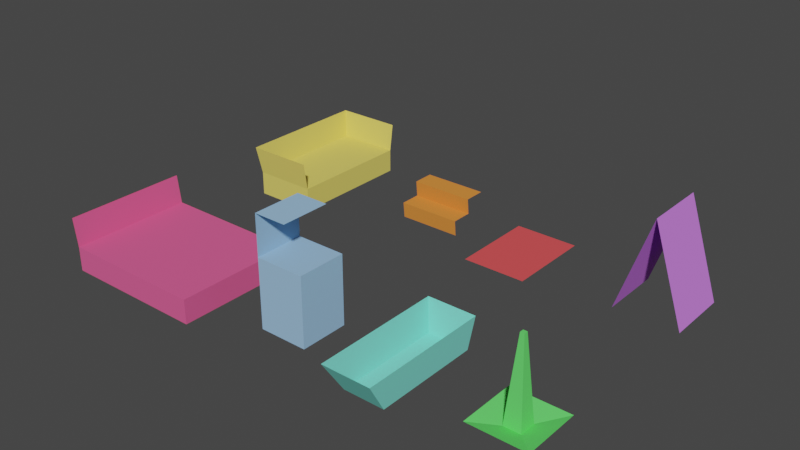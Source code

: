 # Source: widgets.blend  (saved by Blender 2.83.19; exported with 4.5.12 LTS)
import bpy
from mathutils import Matrix  # noqa: F401  (used for matrix-valued properties, if any)

bpy.ops.wm.read_factory_settings(use_empty=True)
scene = bpy.context.scene
scene.name = 'Scene'

# ---- collections
col_collection = bpy.data.collections.new('Collection'); scene.collection.children.link(col_collection)

# ---- materials (node trees are filled in below, after node groups)
mat_living = bpy.data.materials.new('Living')
mat_living.use_transparent_shadow = False
mat_living.diffuse_color = (0.8, 0.6755, 0.1441, 1.0)
mat_bedroom = bpy.data.materials.new('Bedroom')
mat_bedroom.use_transparent_shadow = False
mat_bedroom.diffuse_color = (0.8, 0.1128, 0.2861, 1.0)
mat_kitchen = bpy.data.materials.new('Kitchen')
mat_kitchen.use_transparent_shadow = False
mat_kitchen.diffuse_color = (0.3226, 0.5413, 0.8, 1.0)
mat_toilet = bpy.data.materials.new('Toilet')
mat_toilet.use_transparent_shadow = False
mat_toilet.diffuse_color = (0.2281, 0.8, 0.6891, 1.0)
mat_stairs = bpy.data.materials.new('Stairs')
mat_stairs.use_transparent_shadow = False
mat_stairs.diffuse_color = (0.8, 0.2656, 0.05181, 1.0)
mat_circulation = bpy.data.materials.new('Circulation')
mat_circulation.use_transparent_shadow = False
mat_circulation.diffuse_color = (0.8, 0.08686, 0.09331, 1.0)
mat_sahn = bpy.data.materials.new('Sahn')
mat_sahn.use_transparent_shadow = False
mat_sahn.diffuse_color = (0.1377, 0.8, 0.1508, 1.0)
mat_retail = bpy.data.materials.new('Retail')
mat_retail.use_transparent_shadow = False
mat_retail.diffuse_color = (0.6019, 0.1971, 0.8, 1.0)

# ---- material node trees

# ---- world
world_world = bpy.data.worlds.new('World'); scene.world = world_world
world_world.use_nodes = True; world_world.node_tree.nodes.clear()
_N = world_world.node_tree.nodes; _L = world_world.node_tree.links
n0 = _N.new('ShaderNodeOutputWorld'); n0.name = 'World Output'; n0.location = (300, 300)
n1 = _N.new('ShaderNodeBackground'); n1.name = 'Background'; n1.location = (10, 300)
n1.inputs[0].default_value = (0.05088, 0.05088, 0.05088, 1.0)
_L.new(n1.outputs[0], n0.inputs[0])
n0.is_active_output = True
world_world.color = (0.05088, 0.05088, 0.05088)
world_world.use_sun_shadow = False
world_world.sun_shadow_jitter_overblur = 0.0

# ---- meshes
me_cube_001 = bpy.data.meshes.new('Cube.001')
me_cube_001.from_pydata([(-0.4, -0.8, -0.1), (-0.4, 0.8, -0.1), (0.4, -0.8, -0.1), (0.4, -0.8, 0.2), (0.4, 0.8, -0.1), (-0.4, -0.8, 0.2), (-0.45, -0.85, 0.55), (-0.4, 0.8, 0.2), (-0.45, 0.85, 0.55), (0.4, -0.85, 0.55), (0.4, 0.8, 0.2), (0.4, 0.85, 0.55)], [], [(0, 5, 7, 1), (1, 7, 10, 4), (4, 10, 3, 2), (2, 3, 5, 0), (10, 7, 5, 3), (5, 6, 8, 7), (7, 8, 11, 10), (3, 9, 6, 5)])
_uv = me_cube_001.uv_layers.new(name='UVMap')
_uv.uv.foreach_set('vector', [0.375, 0.0, 0.625, 0.0, 0.625, 0.25, 0.375, 0.25, 0.375, 0.25, 0.625, 0.25, 0.625, 0.5, 0.375, 0.5, 0.375, 0.5, 0.625, 0.5, 0.625, 0.75, 0.375, 0.75, 0.375, 0.75, 0.625, 0.75, 0.625, 1.0, 0.375, 1.0, 0.625, 0.5, 0.875, 0.5, 0.875, 0.75, 0.625, 0.75, 0.375, 0.0, 0.625, 0.0, 0.625, 0.25, 0.375, 0.25, 0.375, 0.25, 0.625, 0.25, 0.625, 0.5, 0.375, 0.5, 0.375, 0.75, 0.625, 0.75, 0.625, 1.0, 0.375, 1.0])
me_cube_001.materials.append(mat_living)
me_cube_001.use_remesh_fix_poles = True
me_cube_001.use_remesh_preserve_attributes = False
me_cube_001.use_mirror_vertex_groups = False
me_cube_001.update()
me_cube_002 = bpy.data.meshes.new('Cube.002')
me_cube_002.from_pydata([(-0.9, -0.75, -0.1), (-0.9, 0.75, -0.1), (0.9, -0.75, -0.1), (0.9, -0.75, 0.2), (0.9, 0.75, -0.1), (-0.9, -0.75, 0.2), (-0.95, -0.75, 0.55), (-0.9, 0.75, 0.2), (-0.95, 0.75, 0.55), (0.9, 0.75, 0.2)], [], [(0, 5, 7, 1), (1, 7, 9, 4), (4, 9, 3, 2), (2, 3, 5, 0), (9, 7, 5, 3), (5, 6, 8, 7)])
_uv = me_cube_002.uv_layers.new(name='UVMap')
_uv.uv.foreach_set('vector', [0.375, 0.0, 0.625, 0.0, 0.625, 0.25, 0.375, 0.25, 0.375, 0.25, 0.625, 0.25, 0.625, 0.5, 0.375, 0.5, 0.375, 0.5, 0.625, 0.5, 0.625, 0.75, 0.375, 0.75, 0.375, 0.75, 0.625, 0.75, 0.625, 1.0, 0.375, 1.0, 0.625, 0.5, 0.875, 0.5, 0.875, 0.75, 0.625, 0.75, 0.375, 0.0, 0.625, 0.0, 0.625, 0.25, 0.375, 0.25])
me_cube_002.materials.append(mat_bedroom)
me_cube_002.use_remesh_fix_poles = True
me_cube_002.use_remesh_preserve_attributes = False
me_cube_002.use_mirror_vertex_groups = False
me_cube_002.update()
me_cube_003 = bpy.data.meshes.new('Cube.003')
me_cube_003.from_pydata([(-0.3, -0.3, -0.1), (-0.3, 0.3, -0.1), (0.3, -0.3, -0.1), (0.3, -0.3, 0.75), (0.3, 0.3, -0.1), (-0.3, -0.3, 0.75), (-0.3, -0.3, 1.25), (-0.3, 0.3, 0.75), (-0.3, 0.3, 1.25), (0.3, 0.3, 0.75), (0.1, -0.3, 1.25), (0.1, 0.3, 1.25)], [], [(0, 5, 7, 1), (1, 7, 9, 4), (4, 9, 3, 2), (2, 3, 5, 0), (9, 7, 5, 3), (5, 6, 8, 7), (8, 6, 10, 11)])
_uv = me_cube_003.uv_layers.new(name='UVMap')
_uv.uv.foreach_set('vector', [0.375, 0.0, 0.625, 0.0, 0.625, 0.25, 0.375, 0.25, 0.375, 0.25, 0.625, 0.25, 0.625, 0.5, 0.375, 0.5, 0.375, 0.5, 0.625, 0.5, 0.625, 0.75, 0.375, 0.75, 0.375, 0.75, 0.625, 0.75, 0.625, 1.0, 0.375, 1.0, 0.625, 0.5, 0.875, 0.5, 0.875, 0.75, 0.625, 0.75, 0.375, 0.0, 0.625, 0.0, 0.625, 0.25, 0.375, 0.25, 0.625, 0.25, 0.625, 0.0, 0.625, 0.0, 0.625, 0.25])
me_cube_003.materials.append(mat_kitchen)
me_cube_003.use_remesh_fix_poles = True
me_cube_003.use_remesh_preserve_attributes = False
me_cube_003.use_mirror_vertex_groups = False
me_cube_003.update()
me_cube_004 = bpy.data.meshes.new('Cube.004')
me_cube_004.from_pydata([(-0.25, -0.55, -0.1), (-0.25, 0.75, -0.1), (0.25, -0.55, -0.1), (0.3, -0.8, 0.3), (0.25, 0.75, -0.1), (-0.3, -0.8, 0.3), (-0.3, 0.8, 0.3), (0.3, 0.8, 0.3)], [], [(0, 5, 6, 1), (1, 6, 7, 4), (4, 7, 3, 2), (2, 3, 5, 0), (1, 4, 2, 0)])
_uv = me_cube_004.uv_layers.new(name='UVMap')
_uv.uv.foreach_set('vector', [0.375, 0.0, 0.625, 0.0, 0.625, 0.25, 0.375, 0.25, 0.375, 0.25, 0.625, 0.25, 0.625, 0.5, 0.375, 0.5, 0.375, 0.5, 0.625, 0.5, 0.625, 0.75, 0.375, 0.75, 0.375, 0.75, 0.625, 0.75, 0.625, 1.0, 0.375, 1.0, 0.375, 0.25, 0.375, 0.5, 0.375, 0.75, 0.375, 1.0])
me_cube_004.materials.append(mat_toilet)
me_cube_004.use_remesh_fix_poles = True
me_cube_004.use_remesh_preserve_attributes = False
me_cube_004.use_mirror_vertex_groups = False
me_cube_004.update()
me_cube_005 = bpy.data.meshes.new('Cube.005')
me_cube_005.from_pydata([(-0.4, -0.15, -0.1), (-0.4, -0.17, 0.1), (-0.4, 0.1, 0.1), (0.4, -0.15, -0.1), (0.4, -0.17, 0.1), (0.4, 0.1, 0.1), (-0.4, 0.08, 0.3), (0.4, 0.08, 0.3), (-0.4, 0.35, 0.3), (0.4, 0.35, 0.3)], [], [(3, 4, 1, 0), (5, 2, 1, 4), (2, 5, 7, 6), (6, 7, 9, 8)])
_uv = me_cube_005.uv_layers.new(name='UVMap')
_uv.uv.foreach_set('vector', [0.375, 0.75, 0.625, 0.75, 0.625, 1.0, 0.375, 1.0, 0.625, 0.5, 0.875, 0.5, 0.875, 0.75, 0.625, 0.75, 0.875, 0.5, 0.625, 0.5, 0.625, 0.5, 0.875, 0.5, 0.875, 0.5, 0.625, 0.5, 0.625, 0.5, 0.875, 0.5])
me_cube_005.materials.append(mat_stairs)
me_cube_005.use_remesh_fix_poles = True
me_cube_005.use_remesh_preserve_attributes = False
me_cube_005.use_mirror_vertex_groups = False
me_cube_005.update()
me_cube_006 = bpy.data.meshes.new('Cube.006')
me_cube_006.from_pydata([(-0.4847, -0.4, -0.1947), (0.3153, -0.4, -0.1947), (-0.4847, 0.4, -0.1947), (0.3153, 0.4, -0.1947), (-0.4847, 0.55, -0.1947), (0.3153, 0.55, -0.1947), (-0.4847, -0.55, -0.1947), (0.3153, -0.55, -0.1947)], [], [(0, 1, 3, 2), (2, 3, 5, 4), (1, 0, 6, 7)])
_uv = me_cube_006.uv_layers.new(name='UVMap')
_uv.uv.foreach_set('vector', [0.0, 0.0, 1.0, 0.0, 1.0, 1.0, 0.0, 1.0, 0.0, 1.0, 1.0, 1.0, 1.0, 1.0, 0.0, 1.0, 1.0, 0.0, 0.0, 0.0, 0.0, 0.0, 1.0, 0.0])
me_cube_006.materials.append(mat_circulation)
me_cube_006.use_remesh_fix_poles = True
me_cube_006.use_remesh_preserve_attributes = False
me_cube_006.use_mirror_vertex_groups = False
me_cube_006.update()
me_cube_007 = bpy.data.meshes.new('Cube.007')
me_cube_007.from_pydata([(-0.2861, -0.362, -0.08318), (-0.2861, 0.358, -0.08318), (0.4339, -0.362, -0.08318), (0.1777, -0.1059, -0.1567), (0.4339, 0.358, -0.08318), (-0.03001, -0.1059, -0.1567), (-0.03001, 0.1019, -0.1567), (0.1777, 0.1019, -0.1567), (0.09758, -0.0257, 0.847), (0.05016, -0.0257, 0.847), (0.05016, 0.02173, 0.847), (0.09758, 0.02173, 0.847)], [], [(0, 5, 6, 1), (1, 6, 7, 4), (4, 7, 3, 2), (2, 3, 5, 0), (3, 7, 11, 8), (7, 6, 10, 11), (5, 3, 8, 9), (6, 5, 9, 10), (9, 8, 11, 10)])
_uv = me_cube_007.uv_layers.new(name='UVMap')
_uv.uv.foreach_set('vector', [0.375, 0.0, 0.625, 0.0, 0.625, 0.25, 0.375, 0.25, 0.375, 0.25, 0.625, 0.25, 0.625, 0.5, 0.375, 0.5, 0.375, 0.5, 0.625, 0.5, 0.625, 0.75, 0.375, 0.75, 0.375, 0.75, 0.625, 0.75, 0.625, 1.0, 0.375, 1.0, 0.625, 0.75, 0.625, 0.5, 0.625, 0.5, 0.625, 0.75, 0.625, 0.5, 0.625, 0.25, 0.625, 0.25, 0.625, 0.5, 0.625, 1.0, 0.625, 0.75, 0.625, 0.75, 0.625, 1.0, 0.625, 0.25, 0.625, 0.0, 0.625, 0.0, 0.625, 0.25, 0.625, 1.0, 0.625, 0.75, 0.625, 0.5, 0.625, 0.25])
me_cube_007.materials.append(mat_sahn)
me_cube_007.use_remesh_fix_poles = True
me_cube_007.use_remesh_preserve_attributes = False
me_cube_007.use_mirror_vertex_groups = False
me_cube_007.update()
me_plane = bpy.data.meshes.new('Plane')
me_plane.from_pydata([(-0.4, -0.4, 0.0), (0.4, -0.4, 0.0), (-0.4, 0.4, 0.0), (0.4, 0.4, 0.0), (0.0, -0.4, 1.2), (0.0, 0.4, 1.2)], [], [(4, 1, 3, 5), (0, 4, 5, 2)])
_uv = me_plane.uv_layers.new(name='UVMap')
_uv.uv.foreach_set('vector', [0.5, 0.0, 1.0, 0.0, 1.0, 1.0, 0.5, 1.0, 0.0, 0.0, 0.5, 0.0, 0.5, 1.0, 0.0, 1.0])
me_plane.materials.append(mat_retail)
me_plane.use_remesh_fix_poles = True
me_plane.use_remesh_preserve_attributes = False
me_plane.use_mirror_vertex_groups = False
me_plane.update()

# ---- objects
ob_living_000 = bpy.data.objects.new('Living.000', me_cube_001)
ob_bedroom_000 = bpy.data.objects.new('Bedroom.000', me_cube_002)
ob_kitchen_000 = bpy.data.objects.new('Kitchen.000', me_cube_003)
ob_toilet_000 = bpy.data.objects.new('Toilet.000', me_cube_004)
ob_stairs_000 = bpy.data.objects.new('Stairs.000', me_cube_005)
ob_circulation_000 = bpy.data.objects.new('Circulation.000', me_cube_006)
ob_sahn_000 = bpy.data.objects.new('Sahn.000', me_cube_007)
ob_retail_000 = bpy.data.objects.new('Retail.000', me_plane)

# ---- transforms, parenting, visibility, modifiers, constraints
ob_living_000.location = (-4.938, 0.0, 0.1)
ob_living_000.show_name = True
ob_living_000.show_wire = True
ob_living_000.lineart.crease_threshold = 0.0
ob_bedroom_000.location = (-4.552, -2.806, 0.1)
ob_bedroom_000.show_name = True
ob_bedroom_000.show_wire = True
ob_bedroom_000.lineart.crease_threshold = 0.0
ob_kitchen_000.location = (-2.673, -2.806, 0.1)
ob_kitchen_000.show_name = True
ob_kitchen_000.show_wire = True
ob_kitchen_000.lineart.crease_threshold = 0.0
ob_toilet_000.location = (-1.349, -2.806, 0.1)
ob_toilet_000.show_name = True
ob_toilet_000.show_wire = True
ob_toilet_000.lineart.crease_threshold = 0.0
ob_stairs_000.location = (-3.1, 0.0, 0.1)
ob_stairs_000.show_name = True
ob_stairs_000.show_wire = True
ob_stairs_000.lineart.crease_threshold = 0.0
ob_circulation_000.location = (-1.771, 0.0, 0.1947)
ob_circulation_000.show_name = True
ob_circulation_000.show_wire = True
ob_circulation_000.lineart.crease_threshold = 0.0
ob_sahn_000.location = (-0.08002, -2.747, 0.1599)
ob_sahn_000.show_name = True
ob_sahn_000.show_wire = True
ob_sahn_000.lineart.crease_threshold = 0.0
ob_retail_000.location = (0.0, 0.0, 0.0)
ob_retail_000.show_name = True
ob_retail_000.show_wire = True
ob_retail_000.lineart.crease_threshold = 0.0

# ---- collection membership
col_collection.objects.link(ob_living_000)
col_collection.objects.link(ob_bedroom_000)
col_collection.objects.link(ob_kitchen_000)
col_collection.objects.link(ob_toilet_000)
col_collection.objects.link(ob_stairs_000)
col_collection.objects.link(ob_circulation_000)
col_collection.objects.link(ob_sahn_000)
col_collection.objects.link(ob_retail_000)

# ---- scene / render settings (as saved in the file)
scene.frame_start = 1; scene.frame_end = 250; scene.frame_set(1)
scene.render.engine = 'BLENDER_EEVEE_NEXT'
scene.cycles.use_denoising = False
scene.cycles.samples = 128
scene.cycles.sampling_pattern = 'TABULATED_SOBOL'
scene.cycles.use_adaptive_sampling = False
scene.cycles.use_light_tree = False
scene.view_settings.view_transform = 'Filmic'
bpy.context.view_layer.update()

# ---- added for rendering (the .blend has no active camera and no usable light): camera, sun
cam_auto = bpy.data.cameras.new('AutoCamera')
cam_auto.lens = 50.0
cam_auto.sensor_width = 36.0
cam_auto.clip_end = 1000.0
ob_auto_camera = bpy.data.objects.new('AutoCamera', cam_auto)
scene.collection.objects.link(ob_auto_camera)
ob_auto_camera.location = (4.40425, -9.72443, 6.2394)
ob_auto_camera.rotation_euler = (1.09748, -7.21219e-08, 0.694738)
scene.camera = ob_auto_camera
light_auto_sun = bpy.data.lights.new('AutoSun', 'SUN')
light_auto_sun.energy = 3.0
light_auto_sun.angle = 0.0523599
ob_auto_sun = bpy.data.objects.new('AutoSun', light_auto_sun)
scene.collection.objects.link(ob_auto_sun)
ob_auto_sun.rotation_euler = (0.872665, 0.174533, 0.523599)
bpy.context.view_layer.update()
